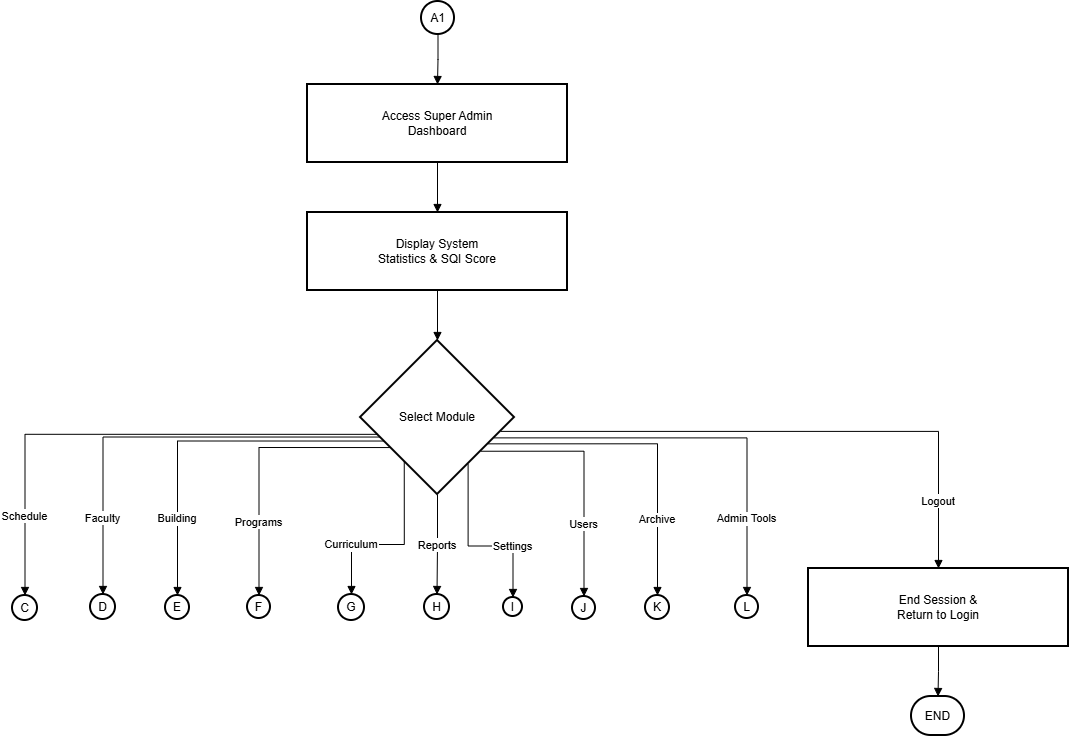

The diagram above was exported from draw.io. Its source (the exported page's mxGraphModel, read from the mxfile embedded in the PNG):
<mxGraphModel dx="1019" dy="589" grid="0" gridSize="10" guides="1" tooltips="1" connect="1" arrows="1" fold="1" page="1" pageScale="1" pageWidth="850" pageHeight="1100" background="#ffffff" math="0" shadow="0">
  <root>
    <mxCell id="0" />
    <mxCell id="1" parent="0" />
    <mxCell id="tBjOJCQz4JF5Mp_9XnNU-1371" parent="1" style="ellipse;aspect=fixed;strokeWidth=2;whiteSpace=wrap;" value="A1" vertex="1">
      <mxGeometry height="33" width="33" x="429" y="20" as="geometry" />
    </mxCell>
    <mxCell id="tBjOJCQz4JF5Mp_9XnNU-1372" parent="1" style="whiteSpace=wrap;strokeWidth=2;" value="Access Super Admin&#10;Dashboard" vertex="1">
      <mxGeometry height="78" width="260" x="315" y="103" as="geometry" />
    </mxCell>
    <mxCell id="tBjOJCQz4JF5Mp_9XnNU-1373" parent="1" style="whiteSpace=wrap;strokeWidth=2;" value="Display System&#10;Statistics &amp; SQI Score" vertex="1">
      <mxGeometry height="78" width="260" x="315" y="231" as="geometry" />
    </mxCell>
    <mxCell id="tBjOJCQz4JF5Mp_9XnNU-1374" parent="1" style="rhombus;strokeWidth=2;whiteSpace=wrap;" value="Select Module" vertex="1">
      <mxGeometry height="154" width="154" x="368" y="359" as="geometry" />
    </mxCell>
    <mxCell id="tBjOJCQz4JF5Mp_9XnNU-1375" parent="1" style="ellipse;aspect=fixed;strokeWidth=2;whiteSpace=wrap;" value="C" vertex="1">
      <mxGeometry height="25" width="25" x="20" y="614" as="geometry" />
    </mxCell>
    <mxCell id="tBjOJCQz4JF5Mp_9XnNU-1376" parent="1" style="ellipse;aspect=fixed;strokeWidth=2;whiteSpace=wrap;" value="D" vertex="1">
      <mxGeometry height="25" width="25" x="98" y="613" as="geometry" />
    </mxCell>
    <mxCell id="tBjOJCQz4JF5Mp_9XnNU-1377" parent="1" style="ellipse;aspect=fixed;strokeWidth=2;whiteSpace=wrap;" value="E" vertex="1">
      <mxGeometry height="24" width="24" x="173" y="614" as="geometry" />
    </mxCell>
    <mxCell id="tBjOJCQz4JF5Mp_9XnNU-1378" parent="1" style="ellipse;aspect=fixed;strokeWidth=2;whiteSpace=wrap;" value="F" vertex="1">
      <mxGeometry height="23" width="23" x="255" y="614" as="geometry" />
    </mxCell>
    <mxCell id="tBjOJCQz4JF5Mp_9XnNU-1379" parent="1" style="ellipse;aspect=fixed;strokeWidth=2;whiteSpace=wrap;" value="G" vertex="1">
      <mxGeometry height="26" width="26" x="346" y="613" as="geometry" />
    </mxCell>
    <mxCell id="tBjOJCQz4JF5Mp_9XnNU-1380" parent="1" style="ellipse;aspect=fixed;strokeWidth=2;whiteSpace=wrap;" value="H" vertex="1">
      <mxGeometry height="25" width="25" x="432" y="613" as="geometry" />
    </mxCell>
    <mxCell id="tBjOJCQz4JF5Mp_9XnNU-1381" parent="1" style="ellipse;aspect=fixed;strokeWidth=2;whiteSpace=wrap;" value="I" vertex="1">
      <mxGeometry height="19" width="19" x="511" y="616" as="geometry" />
    </mxCell>
    <mxCell id="tBjOJCQz4JF5Mp_9XnNU-1382" parent="1" style="ellipse;aspect=fixed;strokeWidth=2;whiteSpace=wrap;" value="J" vertex="1">
      <mxGeometry height="23" width="23" x="580" y="615" as="geometry" />
    </mxCell>
    <mxCell id="tBjOJCQz4JF5Mp_9XnNU-1383" parent="1" style="ellipse;aspect=fixed;strokeWidth=2;whiteSpace=wrap;" value="K" vertex="1">
      <mxGeometry height="24" width="24" x="653" y="614" as="geometry" />
    </mxCell>
    <mxCell id="tBjOJCQz4JF5Mp_9XnNU-1384" parent="1" style="ellipse;aspect=fixed;strokeWidth=2;whiteSpace=wrap;" value="L" vertex="1">
      <mxGeometry height="23" width="23" x="743" y="614" as="geometry" />
    </mxCell>
    <mxCell id="tBjOJCQz4JF5Mp_9XnNU-1385" parent="1" style="whiteSpace=wrap;strokeWidth=2;" value="End Session &amp;&#10;Return to Login" vertex="1">
      <mxGeometry height="78" width="260" x="816" y="587" as="geometry" />
    </mxCell>
    <mxCell id="tBjOJCQz4JF5Mp_9XnNU-1386" parent="1" style="rounded=1;whiteSpace=wrap;arcSize=50;strokeWidth=2;" value="END" vertex="1">
      <mxGeometry height="39" width="53" x="919" y="715" as="geometry" />
    </mxCell>
    <mxCell id="tBjOJCQz4JF5Mp_9XnNU-1387" edge="1" parent="1" source="tBjOJCQz4JF5Mp_9XnNU-1371" style="startArrow=none;endArrow=block;exitX=0.49;exitY=0.99;entryX=0.5;entryY=0;rounded=0;edgeStyle=orthogonalEdgeStyle;" target="tBjOJCQz4JF5Mp_9XnNU-1372" value="">
      <mxGeometry relative="1" as="geometry" />
    </mxCell>
    <mxCell id="tBjOJCQz4JF5Mp_9XnNU-1388" edge="1" parent="1" source="tBjOJCQz4JF5Mp_9XnNU-1372" style="startArrow=none;endArrow=block;exitX=0.5;exitY=1;entryX=0.5;entryY=0;rounded=0;edgeStyle=orthogonalEdgeStyle;" target="tBjOJCQz4JF5Mp_9XnNU-1373" value="">
      <mxGeometry relative="1" as="geometry" />
    </mxCell>
    <mxCell id="tBjOJCQz4JF5Mp_9XnNU-1389" edge="1" parent="1" source="tBjOJCQz4JF5Mp_9XnNU-1373" style="startArrow=none;endArrow=block;exitX=0.5;exitY=1;entryX=0.5;entryY=0;rounded=0;edgeStyle=orthogonalEdgeStyle;" target="tBjOJCQz4JF5Mp_9XnNU-1374" value="">
      <mxGeometry relative="1" as="geometry" />
    </mxCell>
    <mxCell id="tBjOJCQz4JF5Mp_9XnNU-1390" edge="1" parent="1" source="tBjOJCQz4JF5Mp_9XnNU-1374" style="startArrow=none;endArrow=block;exitX=0;exitY=0.64;entryX=0.48;entryY=-0.02;rounded=0;edgeStyle=orthogonalEdgeStyle;" target="tBjOJCQz4JF5Mp_9XnNU-1375" value="Schedule">
      <mxGeometry relative="1" x="0.6884" as="geometry">
        <mxPoint as="offset" />
      </mxGeometry>
    </mxCell>
    <mxCell id="tBjOJCQz4JF5Mp_9XnNU-1391" edge="1" parent="1" source="tBjOJCQz4JF5Mp_9XnNU-1374" style="startArrow=none;endArrow=block;exitX=0;exitY=0.67;entryX=0.5;entryY=0.02;rounded=0;edgeStyle=orthogonalEdgeStyle;" target="tBjOJCQz4JF5Mp_9XnNU-1376" value="Faculty">
      <mxGeometry relative="1" x="0.6456" as="geometry">
        <mxPoint as="offset" />
      </mxGeometry>
    </mxCell>
    <mxCell id="tBjOJCQz4JF5Mp_9XnNU-1392" edge="1" parent="1" source="tBjOJCQz4JF5Mp_9XnNU-1374" style="startArrow=none;endArrow=block;exitX=0;exitY=0.72;entryX=0.51;entryY=0;rounded=0;edgeStyle=orthogonalEdgeStyle;" target="tBjOJCQz4JF5Mp_9XnNU-1377" value="Building">
      <mxGeometry relative="1" x="0.5734" as="geometry">
        <mxPoint as="offset" />
      </mxGeometry>
    </mxCell>
    <mxCell id="tBjOJCQz4JF5Mp_9XnNU-1393" edge="1" parent="1" source="tBjOJCQz4JF5Mp_9XnNU-1374" style="startArrow=none;endArrow=block;exitX=0;exitY=0.82;entryX=0.51;entryY=0.01;rounded=0;edgeStyle=orthogonalEdgeStyle;" target="tBjOJCQz4JF5Mp_9XnNU-1378" value="Programs">
      <mxGeometry relative="1" x="0.4706" as="geometry">
        <mxPoint as="offset" />
      </mxGeometry>
    </mxCell>
    <mxCell id="tBjOJCQz4JF5Mp_9XnNU-1394" edge="1" parent="1" source="tBjOJCQz4JF5Mp_9XnNU-1374" style="startArrow=none;endArrow=block;exitX=0.12;exitY=1;entryX=0.49;entryY=0;rounded=0;edgeStyle=orthogonalEdgeStyle;" target="tBjOJCQz4JF5Mp_9XnNU-1379" value="Curriculum">
      <mxGeometry relative="1" x="0.4625" as="geometry">
        <mxPoint as="offset" />
      </mxGeometry>
    </mxCell>
    <mxCell id="tBjOJCQz4JF5Mp_9XnNU-1395" edge="1" parent="1" source="tBjOJCQz4JF5Mp_9XnNU-1374" style="startArrow=none;endArrow=block;exitX=0.5;exitY=1;entryX=0.52;entryY=0;rounded=0;edgeStyle=orthogonalEdgeStyle;" target="tBjOJCQz4JF5Mp_9XnNU-1380" value="Reports">
      <mxGeometry relative="1" as="geometry" />
    </mxCell>
    <mxCell id="tBjOJCQz4JF5Mp_9XnNU-1396" edge="1" parent="1" source="tBjOJCQz4JF5Mp_9XnNU-1374" style="startArrow=none;endArrow=block;exitX=0.83;exitY=1;entryX=0.5;entryY=0.01;rounded=0;edgeStyle=orthogonalEdgeStyle;" target="tBjOJCQz4JF5Mp_9XnNU-1381" value="Settings">
      <mxGeometry relative="1" x="0.4231" as="geometry">
        <mxPoint as="offset" />
      </mxGeometry>
    </mxCell>
    <mxCell id="tBjOJCQz4JF5Mp_9XnNU-1397" edge="1" parent="1" source="tBjOJCQz4JF5Mp_9XnNU-1374" style="startArrow=none;endArrow=block;exitX=1;exitY=0.89;entryX=0.5;entryY=-0.02;rounded=0;edgeStyle=orthogonalEdgeStyle;" target="tBjOJCQz4JF5Mp_9XnNU-1382" value="Users">
      <mxGeometry relative="1" x="0.4125" as="geometry">
        <mxPoint as="offset" />
      </mxGeometry>
    </mxCell>
    <mxCell id="tBjOJCQz4JF5Mp_9XnNU-1398" edge="1" parent="1" source="tBjOJCQz4JF5Mp_9XnNU-1374" style="startArrow=none;endArrow=block;exitX=1;exitY=0.76;entryX=0.5;entryY=-0.01;rounded=0;edgeStyle=orthogonalEdgeStyle;" target="tBjOJCQz4JF5Mp_9XnNU-1383" value="Archive">
      <mxGeometry relative="1" x="0.5266" as="geometry">
        <mxPoint as="offset" />
      </mxGeometry>
    </mxCell>
    <mxCell id="tBjOJCQz4JF5Mp_9XnNU-1399" edge="1" parent="1" source="tBjOJCQz4JF5Mp_9XnNU-1374" style="startArrow=none;endArrow=block;exitX=1;exitY=0.68;entryX=0.49;entryY=0.01;rounded=0;edgeStyle=orthogonalEdgeStyle;" target="tBjOJCQz4JF5Mp_9XnNU-1384" value="Admin Tools">
      <mxGeometry relative="1" x="0.6248" as="geometry">
        <mxPoint as="offset" />
      </mxGeometry>
    </mxCell>
    <mxCell id="tBjOJCQz4JF5Mp_9XnNU-1400" edge="1" parent="1" source="tBjOJCQz4JF5Mp_9XnNU-1374" style="startArrow=none;endArrow=block;exitX=1;exitY=0.61;entryX=0.5;entryY=0;rounded=0;edgeStyle=orthogonalEdgeStyle;" target="tBjOJCQz4JF5Mp_9XnNU-1385" value="Logout">
      <mxGeometry relative="1" x="0.7635" as="geometry">
        <mxPoint as="offset" />
      </mxGeometry>
    </mxCell>
    <mxCell id="tBjOJCQz4JF5Mp_9XnNU-1401" edge="1" parent="1" source="tBjOJCQz4JF5Mp_9XnNU-1385" style="startArrow=none;endArrow=block;exitX=0.5;exitY=1;entryX=0.5;entryY=0;rounded=0;edgeStyle=orthogonalEdgeStyle;" target="tBjOJCQz4JF5Mp_9XnNU-1386" value="">
      <mxGeometry relative="1" as="geometry" />
    </mxCell>
  </root>
</mxGraphModel>